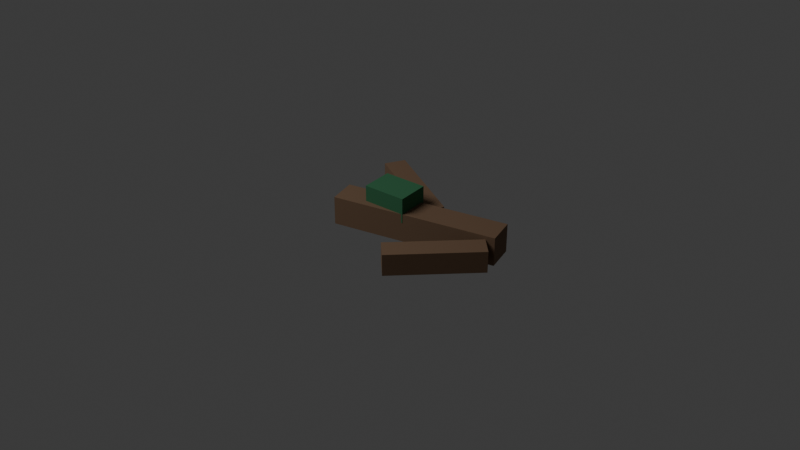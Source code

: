 # Source: df_twisted_roots_a.blend  (saved by Blender 5.1.30; exported with 4.5.12 LTS)
import bpy
from mathutils import Matrix  # noqa: F401  (used for matrix-valued properties, if any)

bpy.ops.wm.read_factory_settings(use_empty=True)
scene = bpy.context.scene
scene.name = 'Scene'

# ---- collections
col_collection = bpy.data.collections.new('Collection'); scene.collection.children.link(col_collection)

# ---- materials (node trees are filled in below, after node groups)
mat_dead_wood_006 = bpy.data.materials.new('dead_wood.006')
mat_dead_wood_006.diffuse_color = (0.2, 0.12, 0.07, 1.0)
mat_dark_moss_006 = bpy.data.materials.new('dark_moss.006')
mat_dark_moss_006.diffuse_color = (0.04, 0.18, 0.08, 1.0)

# ---- material node trees
mat_dead_wood_006.use_nodes = True; mat_dead_wood_006.node_tree.nodes.clear()
_N = mat_dead_wood_006.node_tree.nodes; _L = mat_dead_wood_006.node_tree.links
n0 = _N.new('ShaderNodeBsdfPrincipled'); n0.name = 'Principled BSDF'; n0.location = (-200, 100)
n0.inputs[0].default_value = (0.2, 0.12, 0.07, 1.0)
n0.inputs[2].default_value = 0.92
n1 = _N.new('ShaderNodeOutputMaterial'); n1.name = 'Material Output'; n1.location = (200, 100)
_L.new(n0.outputs[0], n1.inputs[0])
n1.is_active_output = True
mat_dark_moss_006.use_nodes = True; mat_dark_moss_006.node_tree.nodes.clear()
_N = mat_dark_moss_006.node_tree.nodes; _L = mat_dark_moss_006.node_tree.links
n0 = _N.new('ShaderNodeBsdfPrincipled'); n0.name = 'Principled BSDF'; n0.location = (-200, 100)
n0.inputs[0].default_value = (0.04, 0.18, 0.08, 1.0)
n0.inputs[2].default_value = 0.92
n1 = _N.new('ShaderNodeOutputMaterial'); n1.name = 'Material Output'; n1.location = (200, 100)
_L.new(n0.outputs[0], n1.inputs[0])
n1.is_active_output = True

# ---- world
world_world = bpy.data.worlds.new('World'); scene.world = world_world
world_world.use_nodes = True; world_world.node_tree.nodes.clear()
_N = world_world.node_tree.nodes; _L = world_world.node_tree.links
n0 = _N.new('ShaderNodeOutputWorld'); n0.name = 'World Output'; n0.location = (200, 100)
n1 = _N.new('ShaderNodeBackground'); n1.name = 'Background'; n1.location = (-200, 100)
n1.inputs[0].default_value = (0.05088, 0.05088, 0.05088, 1.0)
_L.new(n1.outputs[0], n0.inputs[0])
n0.is_active_output = True
world_world.color = (0.05088, 0.05088, 0.05088)
world_world.sun_shadow_jitter_overblur = 0.0

# ---- cameras
cam_camera_007 = bpy.data.cameras.new('Camera.007')

# ---- lights
light_area_006 = bpy.data.lights.new('Area.006', 'AREA')
light_area_006.energy = 300.0
light_area_006.size = 4.0
light_area_006.size_y = 1.0

# ---- meshes
me_cube_030 = bpy.data.meshes.new('Cube.030')
me_cube_030.from_pydata([(-0.46, -0.08, -0.08), (-0.46, -0.08, 0.08), (-0.46, 0.08, -0.08), (-0.46, 0.08, 0.08), (0.46, -0.08, -0.08), (0.46, -0.08, 0.08), (0.46, 0.08, -0.08), (0.46, 0.08, 0.08)], [], [(0, 1, 3, 2), (2, 3, 7, 6), (6, 7, 5, 4), (4, 5, 1, 0), (2, 6, 4, 0), (7, 3, 1, 5)])
_uv = me_cube_030.uv_layers.new(name='UVMap')
_uv.uv.foreach_set('vector', [0.375, 0.0, 0.625, 0.0, 0.625, 0.25, 0.375, 0.25, 0.375, 0.25, 0.625, 0.25, 0.625, 0.5, 0.375, 0.5, 0.375, 0.5, 0.625, 0.5, 0.625, 0.75, 0.375, 0.75, 0.375, 0.75, 0.625, 0.75, 0.625, 1.0, 0.375, 1.0, 0.125, 0.5, 0.375, 0.5, 0.375, 0.75, 0.125, 0.75, 0.625, 0.5, 0.875, 0.5, 0.875, 0.75, 0.625, 0.75])
me_cube_030.materials.append(mat_dead_wood_006)
me_cube_030.update()
me_cube_031 = bpy.data.meshes.new('Cube.031')
me_cube_031.from_pydata([(-0.29, -0.06, -0.06), (-0.29, -0.06, 0.06), (-0.29, 0.06, -0.06), (-0.29, 0.06, 0.06), (0.29, -0.06, -0.06), (0.29, -0.06, 0.06), (0.29, 0.06, -0.06), (0.29, 0.06, 0.06)], [], [(0, 1, 3, 2), (2, 3, 7, 6), (6, 7, 5, 4), (4, 5, 1, 0), (2, 6, 4, 0), (7, 3, 1, 5)])
_uv = me_cube_031.uv_layers.new(name='UVMap')
_uv.uv.foreach_set('vector', [0.375, 0.0, 0.625, 0.0, 0.625, 0.25, 0.375, 0.25, 0.375, 0.25, 0.625, 0.25, 0.625, 0.5, 0.375, 0.5, 0.375, 0.5, 0.625, 0.5, 0.625, 0.75, 0.375, 0.75, 0.375, 0.75, 0.625, 0.75, 0.625, 1.0, 0.375, 1.0, 0.125, 0.5, 0.375, 0.5, 0.375, 0.75, 0.125, 0.75, 0.625, 0.5, 0.875, 0.5, 0.875, 0.75, 0.625, 0.75])
me_cube_031.materials.append(mat_dead_wood_006)
me_cube_031.update()
me_cube_032 = bpy.data.meshes.new('Cube.032')
me_cube_032.from_pydata([(-0.26, -0.06, -0.06), (-0.26, -0.06, 0.06), (-0.26, 0.06, -0.06), (-0.26, 0.06, 0.06), (0.26, -0.06, -0.06), (0.26, -0.06, 0.06), (0.26, 0.06, -0.06), (0.26, 0.06, 0.06)], [], [(0, 1, 3, 2), (2, 3, 7, 6), (6, 7, 5, 4), (4, 5, 1, 0), (2, 6, 4, 0), (7, 3, 1, 5)])
_uv = me_cube_032.uv_layers.new(name='UVMap')
_uv.uv.foreach_set('vector', [0.375, 0.0, 0.625, 0.0, 0.625, 0.25, 0.375, 0.25, 0.375, 0.25, 0.625, 0.25, 0.625, 0.5, 0.375, 0.5, 0.375, 0.5, 0.625, 0.5, 0.625, 0.75, 0.375, 0.75, 0.375, 0.75, 0.625, 0.75, 0.625, 1.0, 0.375, 1.0, 0.125, 0.5, 0.375, 0.5, 0.375, 0.75, 0.125, 0.75, 0.625, 0.5, 0.875, 0.5, 0.875, 0.75, 0.625, 0.75])
me_cube_032.materials.append(mat_dead_wood_006)
me_cube_032.update()
me_cube_033 = bpy.data.meshes.new('Cube.033')
me_cube_033.from_pydata([(-0.12, -0.09, -0.07), (-0.12, -0.09, 0.07), (-0.12, 0.09, -0.07), (-0.12, 0.09, 0.07), (0.12, -0.09, -0.07), (0.12, -0.09, 0.07), (0.12, 0.09, -0.07), (0.12, 0.09, 0.07)], [], [(0, 1, 3, 2), (2, 3, 7, 6), (6, 7, 5, 4), (4, 5, 1, 0), (2, 6, 4, 0), (7, 3, 1, 5)])
_uv = me_cube_033.uv_layers.new(name='UVMap')
_uv.uv.foreach_set('vector', [0.375, 0.0, 0.625, 0.0, 0.625, 0.25, 0.375, 0.25, 0.375, 0.25, 0.625, 0.25, 0.625, 0.5, 0.375, 0.5, 0.375, 0.5, 0.625, 0.5, 0.625, 0.75, 0.375, 0.75, 0.375, 0.75, 0.625, 0.75, 0.625, 1.0, 0.375, 1.0, 0.125, 0.5, 0.375, 0.5, 0.375, 0.75, 0.125, 0.75, 0.625, 0.5, 0.875, 0.5, 0.875, 0.75, 0.625, 0.75])
me_cube_033.materials.append(mat_dark_moss_006)
me_cube_033.update()

# ---- objects
ob_root_main = bpy.data.objects.new('root_main', me_cube_030)
ob_root_split_a = bpy.data.objects.new('root_split_a', me_cube_031)
ob_root_split_b = bpy.data.objects.new('root_split_b', me_cube_032)
ob_moss_lump = bpy.data.objects.new('moss_lump', me_cube_033)
ob_area = bpy.data.objects.new('Area', light_area_006)
ob_camera = bpy.data.objects.new('Camera', cam_camera_007)

# ---- transforms, parenting, visibility, modifiers, constraints
ob_root_main.location = (0.0, 0.0, 0.12)
ob_root_main.rotation_euler = (0.0, 0.0, 0.18)
ob_root_split_a.location = (-0.22, 0.24, 0.12)
ob_root_split_a.rotation_euler = (0.0, 0.0, -0.55)
ob_root_split_b.location = (0.26, -0.22, 0.12)
ob_root_split_b.rotation_euler = (0.0, 0.0, 0.72)
ob_moss_lump.location = (-0.16, 0.0, 0.22)
ob_area.location = (-3.0, -4.0, 6.0)
ob_camera.location = (3.0, -4.0, 3.0)
ob_camera.rotation_euler = (1.047, 0.0, 0.6632)

# ---- collection membership
col_collection.objects.link(ob_root_main)
col_collection.objects.link(ob_root_split_a)
col_collection.objects.link(ob_root_split_b)
col_collection.objects.link(ob_moss_lump)
col_collection.objects.link(ob_area)
col_collection.objects.link(ob_camera)

# ---- scene / render settings (as saved in the file)
scene.camera = ob_camera
scene.frame_start = 1; scene.frame_end = 250; scene.frame_set(1)
scene.render.engine = 'BLENDER_EEVEE_NEXT'
scene.render.bake_bias = 0.0
scene.render.bake_samples = 0
scene.cycles.sampling_pattern = 'TABULATED_SOBOL'
scene.eevee.use_volume_custom_range = False
bpy.context.view_layer.update()
